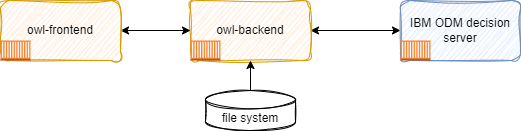

The diagram above was exported from draw.io. Its source (the exported page's mxGraphModel, read from the mxfile embedded in the PNG):
<mxGraphModel dx="677" dy="485" grid="1" gridSize="10" guides="1" tooltips="1" connect="1" arrows="1" fold="1" page="1" pageScale="1" pageWidth="850" pageHeight="1100" math="0" shadow="0">
  <root>
    <mxCell id="0" />
    <mxCell id="1" parent="0" />
    <mxCell id="16" style="edgeStyle=none;html=1;entryX=0;entryY=0.5;entryDx=0;entryDy=0;startArrow=classic;startFill=1;" edge="1" parent="1" source="2" target="14">
      <mxGeometry relative="1" as="geometry" />
    </mxCell>
    <mxCell id="2" value="owl-backend" style="rounded=1;whiteSpace=wrap;html=1;fillColor=#ffe6cc;strokeColor=#d79b00;sketch=1;curveFitting=1;jiggle=2;" vertex="1" parent="1">
      <mxGeometry x="290" y="160" width="120" height="60" as="geometry" />
    </mxCell>
    <mxCell id="8" value="" style="outlineConnect=0;dashed=0;verticalLabelPosition=bottom;verticalAlign=top;align=center;html=1;shape=mxgraph.aws3.ec2_compute_container;fillColor=#F58534;gradientColor=none;" vertex="1" parent="1">
      <mxGeometry x="290" y="200" width="30" height="20" as="geometry" />
    </mxCell>
    <mxCell id="13" style="edgeStyle=none;html=1;startArrow=classic;startFill=1;" edge="1" parent="1" source="9" target="2">
      <mxGeometry relative="1" as="geometry" />
    </mxCell>
    <mxCell id="9" value="owl-frontend" style="rounded=1;whiteSpace=wrap;html=1;sketch=1;curveFitting=1;jiggle=2;fillColor=#ffe6cc;strokeColor=#d79b00;" vertex="1" parent="1">
      <mxGeometry x="100" y="160" width="120" height="60" as="geometry" />
    </mxCell>
    <mxCell id="10" value="" style="outlineConnect=0;dashed=0;verticalLabelPosition=bottom;verticalAlign=top;align=center;html=1;shape=mxgraph.aws3.ec2_compute_container;fillColor=#F58534;gradientColor=none;" vertex="1" parent="1">
      <mxGeometry x="100" y="200" width="30" height="20" as="geometry" />
    </mxCell>
    <mxCell id="12" style="edgeStyle=none;html=1;" edge="1" parent="1" source="11" target="2">
      <mxGeometry relative="1" as="geometry" />
    </mxCell>
    <mxCell id="11" value="file system" style="shape=cylinder3;whiteSpace=wrap;html=1;boundedLbl=1;backgroundOutline=1;size=9.177047729492188;sketch=1;" vertex="1" parent="1">
      <mxGeometry x="305" y="250" width="90" height="40" as="geometry" />
    </mxCell>
    <mxCell id="14" value="IBM ODM decision server" style="rounded=1;whiteSpace=wrap;html=1;fillColor=#dae8fc;strokeColor=#6c8ebf;sketch=1;curveFitting=1;jiggle=2;" vertex="1" parent="1">
      <mxGeometry x="500" y="160" width="120" height="60" as="geometry" />
    </mxCell>
    <mxCell id="15" value="" style="outlineConnect=0;dashed=0;verticalLabelPosition=bottom;verticalAlign=top;align=center;html=1;shape=mxgraph.aws3.ec2_compute_container;fillColor=#F58534;gradientColor=none;" vertex="1" parent="1">
      <mxGeometry x="500" y="200" width="30" height="20" as="geometry" />
    </mxCell>
  </root>
</mxGraphModel>